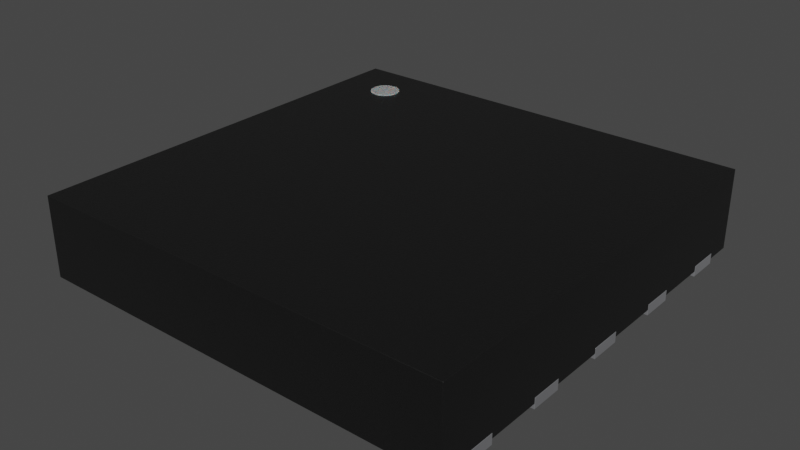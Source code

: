 # Source: WSON-10-1EP_4x4mm_P0.8mm_EP2.6x3mm.blend  (saved by Blender 4.1.23; exported with 4.5.12 LTS)
import bpy
from mathutils import Matrix  # noqa: F401  (used for matrix-valued properties, if any)

bpy.ops.wm.read_factory_settings(use_empty=True)
scene = bpy.context.scene
scene.name = 'Scene'

# ---- collections
col_collection = bpy.data.collections.new('Collection'); scene.collection.children.link(col_collection)

# ---- materials (node trees are filled in below, after node groups)
mat_plastic_chip = bpy.data.materials.new('plastic_chip')
mat_plastic_chip.use_transparent_shadow = False
mat_plastic_chip.preview_render_type = 'CUBE'
mat_metal_pins = bpy.data.materials.new('metal_pins')
mat_metal_pins.use_transparent_shadow = False
mat_metal_pins.preview_render_type = 'CUBE'
mat_metal_pins.use_preview_world = True
mat_white_markings = bpy.data.materials.new('white_markings')
mat_white_markings.use_transparent_shadow = False
mat_white_markings.preview_render_type = 'FLAT'

# ---- material node trees
mat_plastic_chip.use_nodes = True; mat_plastic_chip.node_tree.nodes.clear()
_N = mat_plastic_chip.node_tree.nodes; _L = mat_plastic_chip.node_tree.links
n0 = _N.new('ShaderNodeBsdfPrincipled'); n0.name = 'Principled BSDF'; n0.location = (10, 300)
n0.distribution = 'GGX'
n0.subsurface_method = 'BURLEY'
n0.inputs[0].default_value = (0.009312, 0.009312, 0.009312, 1.0)
n0.inputs[1].default_value = 0.1372
n0.inputs[2].default_value = 0.3706
n0.inputs[3].default_value = 1.45
n0.inputs[27].default_value = (0.0, 0.0, 0.0, 1.0)
n0.inputs[28].default_value = 1.0
n1 = _N.new('ShaderNodeOutputMaterial'); n1.name = 'Material Output'; n1.location = (300, 300)
n2 = _N.new('ShaderNodeTexNoise'); n2.name = 'Noise Texture'; n2.location = (-893, 54)
n2.inputs[2].default_value = 200.0
n2.inputs[3].default_value = 3.6
n2.inputs[4].default_value = 0.8375
n3 = _N.new('ShaderNodeBump'); n3.name = 'Bump'; n3.location = (-604, -53)
n3.inputs[0].default_value = 0.08
n3.inputs[1].default_value = 1.0
n3.inputs[2].default_value = 1.0
_L.new(n0.outputs[0], n1.inputs[0])
_L.new(n2.outputs[0], n3.inputs[3])
_L.new(n3.outputs[0], n0.inputs[5])
n1.is_active_output = True
mat_metal_pins.use_nodes = True; mat_metal_pins.node_tree.nodes.clear()
_N = mat_metal_pins.node_tree.nodes; _L = mat_metal_pins.node_tree.links
n0 = _N.new('ShaderNodeMapping'); n0.name = 'Mapping'; n0.location = (-1447, -91)
n0.inputs[3].default_value = (4.8, 1.2, 1.1)
n1 = _N.new('ShaderNodeBsdfPrincipled'); n1.name = 'Principled BSDF'; n1.location = (-560, 254)
n1.distribution = 'GGX'
n1.subsurface_method = 'BURLEY'
n1.inputs[1].default_value = 0.7818
n1.inputs[2].default_value = 0.2886
n1.inputs[3].default_value = 1.45
n1.inputs[13].default_value = 0.0
n1.inputs[27].default_value = (0.0, 0.0, 0.0, 1.0)
n1.inputs[28].default_value = 1.0
n2 = _N.new('ShaderNodeOutputMaterial'); n2.name = 'Material Output.002'; n2.location = (-205, 253)
n2.width = 213
n3 = _N.new('ShaderNodeTexNoise'); n3.name = 'Noise Texture.002'; n3.location = (-1228, -73)
n3.inputs[2].default_value = 0.1
n3.inputs[3].default_value = 7.0
n3.inputs[4].default_value = 0.6
n3.inputs[8].default_value = 0.4
n4 = _N.new('ShaderNodeTexCoord'); n4.name = 'Texture Coordinate'; n4.location = (-1636, -116)
n5 = _N.new('ShaderNodeMix'); n5.name = 'Mix.001'; n5.location = (-921, 45)
n5.data_type = 'RGBA'
n5.inputs[6].default_value = (0.9398, 0.9547, 1.0, 1.0)
n5.inputs[7].default_value = (0.13, 0.1259, 0.1359, 1.0)
n6 = _N.new('ShaderNodeBump'); n6.name = 'Bump.001'; n6.location = (-1001, -227)
n6.inputs[0].default_value = 0.05
n6.inputs[1].default_value = 0.01
n6.inputs[2].default_value = 1.0
_L.new(n1.outputs[0], n2.inputs[0])
_L.new(n3.outputs[0], n6.inputs[3])
_L.new(n0.outputs[0], n3.inputs[0])
_L.new(n3.outputs[0], n5.inputs[0])
_L.new(n4.outputs[3], n0.inputs[0])
_L.new(n5.outputs[2], n1.inputs[0])
_L.new(n6.outputs[0], n1.inputs[5])
n2.is_active_output = True
mat_white_markings.use_nodes = True; mat_white_markings.node_tree.nodes.clear()
_N = mat_white_markings.node_tree.nodes; _L = mat_white_markings.node_tree.links
n0 = _N.new('ShaderNodeOutputMaterial'); n0.name = 'Material Output'; n0.location = (300, 300)
n1 = _N.new('ShaderNodeBsdfPrincipled'); n1.name = 'Principled BSDF'; n1.location = (-34, 272)
n1.distribution = 'GGX'
n1.subsurface_method = 'BURLEY'
n1.inputs[1].default_value = 0.02
n1.inputs[2].default_value = 0.4636
n1.inputs[3].default_value = 1.4
n1.inputs[8].default_value = 1.0
n1.inputs[10].default_value = 0.3682
n1.inputs[13].default_value = 0.6591
n1.inputs[18].default_value = 0.2318
n1.inputs[20].default_value = 0.6709
n1.inputs[24].default_value = 0.1191
n1.inputs[27].default_value = (0.0, 0.0, 0.0, 1.0)
n1.inputs[28].default_value = 1.0
n2 = _N.new('ShaderNodeMapping'); n2.name = 'Mapping'; n2.location = (-1010, 265)
n2.inputs[3].default_value = (3.0, 1.0, 1.0)
n3 = _N.new('ShaderNodeTexCoord'); n3.name = 'Texture Coordinate'; n3.location = (-1250, 180)
n4 = _N.new('ShaderNodeBump'); n4.name = 'Bump'; n4.location = (-376, -99)
n4.inputs[0].default_value = 0.05
n4.inputs[1].default_value = 1.0
n4.inputs[2].default_value = 1.0
n5 = _N.new('ShaderNodeTexNoise'); n5.name = 'Noise Texture'; n5.location = (-662, 176)
n5.inputs[2].default_value = 88.0
n5.inputs[3].default_value = 10.8
n5.inputs[4].default_value = 0.9167
n5.inputs[8].default_value = 1.6
n6 = _N.new('ShaderNodeValToRGB'); n6.name = 'ColorRamp'; n6.location = (-354, 186)
while len(n6.color_ramp.elements) > 1: n6.color_ramp.elements.remove(n6.color_ramp.elements[-1])
n6.color_ramp.elements[0].position = 0.0; n6.color_ramp.elements[0].color = (0.2596, 0.2596, 0.2596, 1.0)
_e = n6.color_ramp.elements.new(1.0); _e.color = (0.6303, 0.6303, 0.6303, 1.0)
n7 = _N.new('ShaderNodeMix'); n7.name = 'Mix'; n7.location = (-204, 152)
n7.data_type = 'RGBA'
n7.inputs[0].default_value = 0.3682
n7.inputs[7].default_value = (0.2525, 0.2525, 0.2525, 1.0)
_L.new(n5.outputs[0], n6.inputs[0])
_L.new(n1.outputs[0], n0.inputs[0])
_L.new(n3.outputs[2], n2.inputs[0])
_L.new(n2.outputs[0], n5.inputs[0])
_L.new(n5.outputs[0], n4.inputs[3])
_L.new(n4.outputs[0], n1.inputs[5])
_L.new(n6.outputs[0], n7.inputs[6])
_L.new(n7.outputs[2], n1.inputs[0])
n0.is_active_output = True

# ---- world
world_world = bpy.data.worlds.new('World'); scene.world = world_world
world_world.use_nodes = True; world_world.node_tree.nodes.clear()
_N = world_world.node_tree.nodes; _L = world_world.node_tree.links
n0 = _N.new('ShaderNodeOutputWorld'); n0.name = 'World Output'; n0.location = (300, 300)
n1 = _N.new('ShaderNodeBackground'); n1.name = 'Background'; n1.location = (10, 300)
n1.inputs[0].default_value = (0.05088, 0.05088, 0.05088, 1.0)
_L.new(n1.outputs[0], n0.inputs[0])
n0.is_active_output = True
world_world.color = (0.05088, 0.05088, 0.05088)
world_world.use_sun_shadow = False
world_world.sun_shadow_jitter_overblur = 0.0

# ---- meshes
me_shape_9_indexedfaceset_005 = bpy.data.meshes.new('SHAPE_9_IndexedFaceSet.005')
me_shape_9_indexedfaceset_005.from_pydata([(-2.0, -2.0, 0.05), (1.6, -0.65, 0.1), (-2.0, -2.0, 0.8), (-2.0, 2.0, 0.05), (1.6, -0.95, 0.1), (-2.0, 2.0, 0.8), (1.6, -0.15, 0.1), (2.0, -2.0, 0.05), (2.0, -2.0, 0.8), (1.6, 0.15, 0.1), (2.0, 2.0, 0.05), (2.0, 2.0, 0.8), (1.6, 0.95, 0.1), (1.6, 0.65, 0.1), (1.6, -1.45, 0.1), (1.6, -1.75, 0.1), (-1.6, -0.65, 0.1), (-1.6, 1.45, 0.1), (-1.15, 1.5, 0.1), (-1.3, 1.35, 0.1), (1.3, 1.5, 0.1), (-1.6, -0.95, 0.1), (-1.6, -0.15, 0.1), (-1.6, 1.75, 0.1), (-1.6, 0.15, 0.1), (-1.6, 0.95, 0.1), (-1.6, 0.65, 0.1), (1.6, 1.75, 0.1), (1.6, 1.45, 0.1), (-1.3, -1.5, 0.1), (1.3, -1.5, 0.1), (-1.6, -1.45, 0.1), (-1.6, -1.75, 0.1), (-2.0, -1.75, 0.1), (-2.0, -1.75, 0.05), (-2.0, -1.45, 0.05), (-2.0, -0.95, 0.05), (-2.0, -1.45, 0.1), (-2.0, -0.65, 0.05), (-2.0, -0.15, 0.1), (-2.0, -0.15, 0.05), (-2.0, -0.65, 0.1), (-2.0, -0.95, 0.1), (-2.0, 0.15, 0.05), (-2.0, 0.65, 0.05), (-2.0, 0.95, 0.05), (-2.0, 0.65, 0.1), (-2.0, 0.15, 0.1), (-2.0, 1.45, 0.1), (-2.0, 1.45, 0.05), (-2.0, 1.75, 0.1), (-2.0, 1.75, 0.05), (-2.0, 0.95, 0.1), (2.0, 1.75, 0.1), (2.0, -1.75, 0.05), (2.0, -1.45, 0.05), (2.0, -1.45, 0.1), (2.0, -1.75, 0.1), (2.0, -0.95, 0.05), (2.0, -0.95, 0.1), (2.0, -0.15, 0.05), (2.0, -0.65, 0.05), (2.0, -0.65, 0.1), (2.0, 0.15, 0.05), (2.0, 0.15, 0.1), (2.0, 0.65, 0.05), (2.0, 0.65, 0.1), (2.0, 1.45, 0.05), (2.0, 0.95, 0.05), (2.0, 0.95, 0.1), (2.0, 1.75, 0.05), (2.0, 1.45, 0.1), (2.0, -0.15, 0.1), (-1.6, 1.75, 0.05), (1.3, 0.0, 0.05), (-1.15, 1.5, 0.05), (-1.3, 1.35, 0.05), (1.6, 0.95, 0.05), (1.3, 1.5, 0.05), (1.6, 1.45, 0.05), (1.6, -1.45, 0.05), (1.6, -0.95, 0.05), (1.6, -0.65, 0.05), (1.6, -0.15, 0.05), (1.6, 0.0, 0.05), (1.6, 0.15, 0.05), (1.6, 0.65, 0.05), (1.6, 1.75, 0.05), (-1.6, -1.75, 0.05), (1.6, -1.75, 0.05), (1.3, -1.5, 0.05), (-1.6, -1.45, 0.05), (-1.3, -1.5, 0.05), (-1.6, -0.95, 0.05), (-1.6, -0.65, 0.05), (-1.6, -0.15, 0.05), (-1.6, 0.15, 0.05), (-1.6, 0.65, 0.05), (-1.6, 0.95, 0.05), (-1.6, 1.45, 0.05), (1.6, -0.65, 0.1), (2.0, -0.95, 0.1), (1.6, -0.95, 0.1), (1.6, -0.15, 0.1), (2.0, -0.15, 0.1), (2.0, 1.75, 0.1), (1.6, 0.15, 0.1), (2.0, 0.15, 0.1), (2.0, 0.95, 0.1), (-2.0, 1.45, 0.0), (-1.6, 1.45, 0.0), (-2.0, 1.75, 0.0), (-1.6, -0.65, 0.0), (1.6, 0.95, 0.1), (2.0, 0.65, 0.1), (1.6, 0.65, 0.1), (2.0, -1.45, 0.1), (1.6, -1.45, 0.1), (2.0, -1.75, 0.1), (1.6, -1.75, 0.1), (-1.6, -0.65, 0.1), (-2.0, 1.75, 0.1), (-1.6, 1.45, 0.1), (-2.0, 1.45, 0.1), (1.6, -1.75, 0.0), (2.0, -1.75, 0.0), (1.6, -1.45, 0.0), (2.0, -1.45, 0.0), (1.6, 0.65, 0.0), (2.0, 0.65, 0.0), (1.6, 0.95, 0.0), (2.0, 0.95, 0.0), (2.0, 0.15, 0.0), (1.6, 0.15, 0.0), (2.0, 1.75, 0.0), (2.0, -0.15, 0.0), (1.6, -0.15, 0.0), (1.6, -0.95, 0.0), (2.0, -0.95, 0.0), (1.6, -0.65, 0.0), (-1.15, 1.5, 0.0), (-1.3, 1.35, 0.0), (1.3, 1.5, 0.0), (-2.0, -0.65, 0.0), (-1.6, -0.95, 0.0), (-2.0, -0.95, 0.0), (-2.0, -0.15, 0.0), (-1.6, -0.15, 0.0), (-1.6, 1.75, 0.0), (-2.0, 0.15, 0.0), (-1.6, 0.15, 0.0), (-1.6, 0.95, 0.0), (-2.0, 0.95, 0.0), (-1.6, 0.65, 0.0), (-2.0, 0.65, 0.0), (2.0, -0.65, 0.0), (1.6, 1.75, 0.0), (2.0, 1.45, 0.0), (1.6, 1.45, 0.0), (-1.3, -1.5, 0.0), (1.3, -1.5, 0.0), (-1.6, -1.45, 0.0), (-2.0, -1.45, 0.0), (-1.6, -1.75, 0.0), (-2.0, -1.75, 0.0), (-1.15, 1.5, 0.1), (-1.3, 1.35, 0.1), (1.3, 1.5, 0.1), (-2.0, -0.65, 0.1), (-1.6, -0.95, 0.1), (-2.0, -0.95, 0.1), (-2.0, -0.15, 0.1), (-1.6, -0.15, 0.1), (-1.6, 1.75, 0.1), (-2.0, 0.15, 0.1), (-1.6, 0.15, 0.1), (-1.6, 0.95, 0.1), (-2.0, 0.95, 0.1), (-1.6, 0.65, 0.1), (-2.0, 0.65, 0.1), (2.0, -0.65, 0.1), (1.6, 1.75, 0.1), (2.0, 1.45, 0.1), (1.6, 1.45, 0.1), (-1.3, -1.5, 0.1), (1.3, -1.5, 0.1), (-1.6, -1.45, 0.1), (-2.0, -1.45, 0.1), (-1.6, -1.75, 0.1), (-2.0, -1.75, 0.1), (-1.449, 1.687, 0.758), (-1.522, 1.687, 0.758), (-1.622, 1.587, 0.758), (-1.622, 1.513, 0.758), (-1.585, 1.45, 0.758), (-1.522, 1.413, 0.758), (-1.485, 1.409, 0.758), (-1.449, 1.413, 0.758), (-1.414, 1.427, 0.758), (-1.627, 1.55, 0.758), (-1.608, 1.479, 0.758), (-1.556, 1.427, 0.758), (-1.385, 1.45, 0.758), (-1.363, 1.479, 0.758), (-1.349, 1.513, 0.758), (-1.344, 1.55, 0.758), (-1.349, 1.587, 0.758), (-1.363, 1.621, 0.758), (-1.385, 1.65, 0.758), (-1.414, 1.672, 0.758), (-1.485, 1.691, 0.758), (-1.556, 1.672, 0.758), (-1.585, 1.65, 0.758), (-1.608, 1.621, 0.758), (-1.522, 1.413, 0.808), (-1.485, 1.409, 0.808), (-1.449, 1.413, 0.808), (-1.414, 1.427, 0.808), (-1.385, 1.45, 0.808), (-1.363, 1.479, 0.808), (-1.349, 1.513, 0.808), (-1.344, 1.55, 0.808), (-1.349, 1.587, 0.808), (-1.363, 1.621, 0.808), (-1.385, 1.65, 0.808), (-1.414, 1.672, 0.808), (-1.485, 1.691, 0.808), (-1.585, 1.65, 0.808), (-1.608, 1.621, 0.808), (-1.556, 1.672, 0.808), (-1.627, 1.55, 0.808), (-1.608, 1.479, 0.808), (-1.556, 1.427, 0.808), (-1.449, 1.687, 0.808), (-1.522, 1.687, 0.808), (-1.622, 1.587, 0.808), (-1.622, 1.513, 0.808), (-1.585, 1.45, 0.808)], [], [(2, 39, 41), (11, 64, 66), (74, 86, 85), (18, 20, 19), (20, 78, 74), (6, 83, 84), (34, 0, 33), (0, 2, 33), (5, 3, 50), (3, 51, 50), (45, 52, 48, 49), (37, 33, 2), (2, 5, 47), (5, 50, 48), (43, 47, 46, 44), (5, 48, 52), (37, 2, 42), (39, 40, 38, 41), (5, 52, 46), (5, 46, 47), (41, 42, 2), (10, 3, 5, 11), (47, 39, 2), (71, 69, 68, 67), (53, 70, 10), (8, 7, 57), (7, 54, 57), (53, 10, 11), (58, 59, 56, 55), (71, 53, 11), (11, 8, 72), (8, 57, 56), (60, 72, 62, 61), (8, 56, 59), (71, 11, 69), (64, 63, 65, 66), (8, 59, 62), (8, 62, 72), (66, 69, 11), (0, 7, 8, 2), (72, 64, 11), (8, 11, 5, 2), (85, 84, 74), (74, 78, 86), (78, 79, 77), (36, 93, 91, 35), (40, 95, 94, 38), (77, 86, 78), (54, 7, 89), (7, 0, 89), (0, 34, 88), (49, 99, 98, 45), (44, 97, 96, 43), (88, 91, 92), (91, 93, 92), (93, 94, 92), (94, 95, 92), (95, 96, 76), (92, 95, 76), (61, 82, 83, 60), (96, 97, 76), (55, 80, 81, 58), (97, 98, 76), (73, 51, 3), (98, 99, 76), (73, 3, 10), (73, 10, 87), (10, 70, 87), (87, 79, 78), (73, 87, 75), (87, 78, 75), (90, 74, 82), (74, 84, 83), (88, 92, 89), (92, 90, 89), (17, 48, 50, 23), (89, 0, 88), (74, 83, 82), (80, 89, 90), (68, 77, 79, 67), (82, 81, 90), (81, 80, 90), (79, 87, 27, 28), (21, 42, 41, 16), (75, 76, 99, 73), (26, 46, 52, 25), (72, 6, 9, 64), (57, 15, 14, 56), (66, 13, 12, 69), (71, 28, 27, 53), (59, 4, 1, 62), (32, 33, 37, 31), (63, 85, 86, 65), (19, 20, 30, 29), (88, 34, 33, 32), (85, 63, 64, 9), (45, 98, 25, 52), (51, 73, 23, 50), (79, 28, 71, 67), (97, 44, 46, 26), (91, 88, 32, 31), (76, 75, 18, 19), (35, 91, 31, 37), (90, 92, 29, 30), (92, 76, 19, 29), (83, 6, 72, 60), (96, 95, 22, 24), (99, 49, 48, 17), (75, 78, 20, 18), (90, 30, 74), (30, 20, 74), (99, 17, 23, 73), (95, 40, 39, 22), (81, 82, 1, 4), (94, 93, 21, 16), (86, 13, 66, 65), (87, 70, 53, 27), (98, 97, 26, 25), (80, 55, 56, 14), (81, 4, 59, 58), (84, 85, 9), (9, 6, 84), (89, 80, 14, 15), (38, 94, 16, 41), (86, 77, 12, 13), (77, 68, 69, 12), (43, 96, 24, 47), (54, 89, 15, 57), (93, 36, 42, 21), (22, 39, 47, 24), (82, 61, 62, 1), (37, 42, 36, 35), (140, 142, 141), (146, 149, 150, 147), (123, 122, 173, 121), (185, 167, 166, 184), (170, 169, 120, 168), (171, 172, 175, 174), (145, 143, 112, 144), (160, 159, 141, 142), (109, 111, 148, 110), (154, 152, 151, 153), (165, 166, 167), (124, 126, 127, 125), (128, 130, 131, 129), (158, 156, 134, 157), (137, 139, 155, 138), (136, 133, 132, 135), (164, 162, 161, 163), (179, 178, 176, 177), (119, 118, 116, 117), (115, 114, 108, 113), (183, 182, 105, 181), (102, 101, 180, 100), (103, 104, 107, 106), (189, 188, 186, 187), (152, 154, 179, 177), (155, 139, 100, 180), (164, 163, 188, 189), (149, 146, 171, 174), (132, 133, 106, 107), (151, 152, 177, 176), (129, 131, 108, 114), (162, 164, 189, 187), (148, 111, 121, 173), (158, 157, 182, 183), (156, 158, 183, 181), (163, 161, 186, 188), (154, 153, 178, 179), (140, 141, 166, 165), (159, 160, 185, 184), (138, 155, 180, 101), (161, 162, 187, 186), (143, 145, 170, 168), (141, 159, 184, 166), (136, 135, 104, 103), (147, 150, 175, 172), (160, 142, 167, 185), (157, 134, 105, 182), (142, 140, 165, 167), (135, 132, 107, 104), (109, 110, 122, 123), (110, 148, 173, 122), (139, 137, 102, 100), (146, 147, 172, 171), (128, 129, 114, 115), (144, 112, 120, 169), (134, 156, 181, 105), (127, 126, 117, 116), (111, 109, 123, 121), (133, 136, 103, 106), (125, 127, 116, 118), (153, 151, 176, 178), (137, 138, 101, 102), (126, 124, 119, 117), (112, 143, 168, 120), (131, 130, 113, 108), (150, 149, 174, 175), (124, 125, 118, 119), (145, 144, 169, 170), (130, 128, 115, 113), (208, 193, 199), (208, 200, 193), (208, 194, 200), (208, 201, 194), (208, 195, 201), (208, 196, 195), (208, 197, 196), (208, 198, 197), (208, 202, 198), (208, 203, 202), (208, 204, 203), (208, 205, 204), (208, 206, 205), (208, 207, 206), (208, 190, 209), (208, 210, 190), (208, 191, 210), (208, 211, 191), (208, 212, 211), (208, 213, 212), (208, 192, 213), (208, 199, 192), (224, 230, 236), (224, 236, 231), (224, 231, 237), (224, 237, 232), (224, 232, 214), (224, 214, 215), (224, 215, 216), (224, 216, 217), (224, 217, 218), (224, 218, 219), (224, 219, 220), (224, 220, 221), (224, 221, 222), (224, 222, 223), (224, 225, 233), (224, 233, 226), (224, 226, 234), (224, 234, 229), (224, 229, 227), (224, 227, 228), (224, 228, 235), (224, 235, 230), (199, 230, 235, 192), (209, 225, 224, 208), (196, 215, 214, 195), (193, 236, 230, 199), (197, 216, 215, 196), (212, 227, 229, 211), (200, 231, 236, 193), (190, 233, 225, 209), (198, 217, 216, 197), (208, 224, 223, 207), (194, 237, 231, 200), (205, 221, 220, 204), (210, 226, 233, 190), (203, 219, 218, 202), (201, 232, 237, 194), (213, 228, 227, 212), (191, 234, 226, 210), (204, 220, 219, 203), (195, 214, 232, 201), (211, 229, 234, 191), (206, 222, 221, 205), (202, 218, 217, 198), (192, 235, 228, 213), (207, 223, 222, 206)])
me_shape_9_indexedfaceset_005.polygons.foreach_set('use_smooth', [True] * 269)
me_shape_9_indexedfaceset_005.polygons.foreach_set('material_index', [0, 0, 0, 0, 0, 0, 0, 0, 0, 0, 0, 0, 0, 0, 0, 0, 0, 0, 0, 0, 0, 0, 0, 0, 0, 0, 0, 0, 0, 0, 0, 0, 0, 0, 0, 0, 0, 0, 0, 0, 0, 0, 0, 0, 0, 0, 0, 0, 0, 0, 0, 0, 0, 0, 0, 0, 0, 0, 0, 0, 0, 0, 0, 0, 0, 0, 0, 0, 0, 0, 0, 0, 0, 0, 0, 0, 0, 0, 0, 0, 0, 0, 0, 0, 0, 0, 0, 0, 0, 0, 0, 0, 0, 0, 0, 0, 0, 0, 0, 0, 0, 0, 0, 0, 0, 0, 0, 0, 0, 0, 0, 0, 0, 0, 0, 0, 0, 0, 0, 0, 0, 0, 0, 0, 0, 0, 0, 0, 0, 0, 0, 0, 1, 1, 1, 1, 1, 1, 1, 1, 1, 1, 1, 1, 1, 1, 1, 1, 1, 1, 1, 1, 1, 1, 1, 1, 1, 1, 1, 1, 1, 1, 1, 1, 1, 1, 1, 1, 1, 1, 1, 1, 1, 1, 1, 1, 1, 1, 1, 1, 1, 1, 1, 1, 1, 1, 1, 1, 1, 1, 1, 1, 1, 1, 1, 1, 1, 1, 1, 1, 1, 2, 2, 2, 2, 2, 2, 2, 2, 2, 2, 2, 2, 2, 2, 2, 2, 2, 2, 2, 2, 2, 2, 2, 2, 2, 2, 2, 2, 2, 2, 2, 2, 2, 2, 2, 2, 2, 2, 2, 2, 2, 2, 2, 2, 2, 2, 2, 2, 2, 2, 2, 2, 2, 2, 2, 2, 2, 2, 2, 2, 2, 2, 2, 2, 2, 2, 2, 2])
_k = set([(0, 2), (0, 7), (0, 34), (1, 4), (1, 62), (1, 82), (2, 5), (2, 8), (3, 5), (3, 10), (3, 51), (4, 59), (4, 81), (5, 11), (6, 9), (6, 72), (6, 83), (7, 8), (7, 54), (8, 11), (9, 64), (9, 85), (10, 11), (10, 70), (12, 13), (12, 69), (12, 77), (13, 66), (13, 86), (14, 15), (14, 56), (14, 80), (15, 57), (15, 89), (16, 21), (16, 41), (16, 94), (17, 23), (17, 48), (17, 99), (18, 19), (18, 20), (18, 75), (19, 29), (19, 76), (20, 30), (20, 78), (21, 42), (21, 93), (22, 24), (22, 39), (22, 95), (23, 50), (23, 73), (24, 47), (24, 96), (25, 26), (25, 52), (25, 98), (26, 46), (26, 97), (27, 28), (27, 53), (27, 87), (28, 71), (28, 79), (29, 30), (29, 92), (30, 90), (31, 32), (31, 37), (31, 91), (32, 33), (32, 88), (33, 34), (33, 37), (34, 88), (35, 36), (35, 37), (35, 91), (36, 42), (36, 93), (38, 40), (38, 41), (38, 94), (39, 40), (39, 47), (40, 95), (41, 42), (43, 44), (43, 47), (43, 96), (44, 46), (44, 97), (45, 49), (45, 52), (45, 98), (46, 52), (48, 49), (48, 50), (49, 99), (50, 51), (51, 73), (53, 70), (53, 71), (54, 57), (54, 89), (55, 56), (55, 58), (55, 80), (56, 57), (58, 59), (58, 81), (59, 62), (60, 61), (60, 72), (60, 83), (61, 62), (61, 82), (63, 64), (63, 65), (63, 85), (64, 72), (65, 66), (65, 86), (66, 69), (67, 68), (67, 71), (67, 79), (68, 69), (68, 77), (70, 87), (73, 99), (74, 78), (74, 90), (75, 76), (75, 78), (76, 92), (77, 86), (79, 87), (80, 89), (81, 82), (83, 84), (84, 85), (88, 91), (90, 92), (93, 94), (95, 96), (97, 98), (100, 102), (100, 139), (100, 180), (101, 102), (101, 138), (101, 180), (102, 137), (103, 104), (103, 106), (103, 136), (104, 107), (104, 135), (105, 134), (105, 181), (105, 182), (106, 107), (106, 133), (107, 132), (108, 113), (108, 114), (108, 131), (109, 110), (109, 111), (109, 123), (110, 122), (110, 148), (111, 121), (111, 148), (112, 120), (112, 143), (112, 144), (113, 115), (113, 130), (114, 115), (114, 129), (115, 128), (116, 117), (116, 118), (116, 127), (117, 119), (117, 126), (118, 119), (118, 125), (119, 124), (120, 168), (120, 169), (121, 123), (121, 173), (122, 123), (122, 173), (124, 125), (124, 126), (125, 127), (126, 127), (128, 129), (128, 130), (129, 131), (130, 131), (132, 133), (132, 135), (133, 136), (134, 156), (134, 157), (135, 136), (137, 138), (137, 139), (138, 155), (139, 155), (140, 141), (140, 142), (141, 159), (142, 160), (142, 167), (143, 145), (143, 168), (144, 145), (144, 169), (145, 170), (146, 147), (146, 149), (146, 171), (147, 150), (147, 172), (148, 173), (149, 150), (149, 174), (150, 175), (151, 152), (151, 153), (151, 176), (152, 154), (152, 177), (153, 154), (153, 178), (154, 179), (155, 180), (156, 158), (156, 181), (157, 158), (157, 182), (158, 183), (159, 160), (159, 184), (160, 185), (161, 162), (161, 163), (161, 186), (162, 164), (162, 187), (163, 164), (163, 188), (164, 189), (165, 166), (165, 167), (166, 184), (167, 185), (168, 170), (169, 170), (171, 172), (171, 174), (172, 175), (174, 175), (176, 177), (176, 178), (177, 179), (178, 179), (181, 183), (182, 183), (184, 185), (186, 187), (186, 188), (187, 189), (188, 189), (190, 209), (190, 210), (191, 210), (191, 211), (192, 199), (192, 213), (193, 199), (193, 200), (194, 200), (194, 201), (195, 196), (195, 201), (196, 197), (197, 198), (198, 202), (202, 203), (203, 204), (204, 205), (205, 206), (206, 207), (207, 208), (208, 209), (211, 212), (212, 213), (214, 215), (214, 232), (215, 216), (216, 217), (217, 218), (218, 219), (219, 220), (220, 221), (221, 222), (222, 223), (223, 224), (224, 225), (225, 233), (226, 233), (226, 234), (227, 228), (227, 229), (228, 235), (229, 234), (230, 235), (230, 236), (231, 236), (231, 237), (232, 237)])
me_shape_9_indexedfaceset_005.attributes.new('sharp_edge', 'BOOLEAN', 'EDGE').data.foreach_set('value', [ (min(e.vertices), max(e.vertices)) in _k for e in me_shape_9_indexedfaceset_005.edges])
_uv = me_shape_9_indexedfaceset_005.uv_layers.new(name='UVMap')
_uv.uv.foreach_set('vector', [0.0, 0.0, 0.0, 0.0, 0.0, 0.0, 0.0, 0.0, 0.0, 0.0, 0.0, 0.0, 0.0, 0.0, 0.0, 0.0, 0.0, 0.0, 1.0, 0.05769, 1.0, 1.0, 0.95, 0.0, 1.0, 1.0, 1.0, 1.0, 0.5, 1.0, 0.0, 0.0, 0.0, 0.0, 0.0, 0.5, 0.0, 0.0, 0.0, 0.0, 0.0, 0.0, 0.0, 0.0, 0.0, 0.0, 0.0, 0.0, 0.0, 0.0, 0.0, 0.0, 0.0, 0.0, 0.0, 0.0, 0.0, 0.0, 0.0, 0.0, 0.0, 0.0, 0.0, 0.0, 0.0, 0.0, 0.0, 0.0, 0.0, 0.0, 0.0, 0.0, 0.0, 0.0, 0.0, 0.0, 0.0, 0.0, 0.0, 0.0, 0.0, 0.0, 0.0, 0.0, 0.0, 0.0, 0.0, 0.0, 0.0, 0.0, 0.0, 0.0, 0.0, 0.0, 0.0, 0.0, 0.0, 0.0, 0.0, 0.0, 0.0, 0.0, 0.0, 0.0, 0.0, 0.0, 0.0, 0.0, 0.0, 0.0, 0.0, 0.0, 0.0, 0.0, 0.0, 0.0, 0.0, 0.0, 0.0, 0.0, 0.0, 0.0, 0.0, 0.0, 0.0, 0.0, 0.0, 0.0, 0.0, 0.0, 0.0, 0.0, 0.0, 0.0, 0.0, 0.0, 0.0, 0.0, 0.0, 0.0, 0.0, 0.0, 0.0, 0.0, 0.0, 0.0, 0.0, 0.0, 0.0, 0.0, 0.0, 0.0, 0.0, 0.0, 0.0, 0.0, 0.0, 0.0, 0.0, 0.0, 0.0, 0.0, 0.0, 0.0, 0.0, 0.0, 0.0, 0.0, 0.0, 0.0, 0.0, 0.0, 0.0, 0.0, 0.0, 0.0, 0.0, 0.0, 0.0, 0.0, 0.0, 0.0, 0.0, 0.0, 0.0, 0.0, 0.0, 0.0, 0.0, 0.0, 0.0, 0.0, 0.0, 0.0, 0.0, 0.0, 0.0, 0.0, 0.0, 0.0, 0.0, 0.0, 0.0, 0.0, 0.0, 0.0, 0.0, 0.0, 0.0, 0.0, 0.0, 0.0, 0.0, 0.0, 0.0, 0.0, 0.0, 0.0, 0.0, 0.0, 0.0, 0.0, 0.0, 0.0, 0.0, 0.0, 0.0, 0.0, 0.0, 0.0, 0.0, 0.0, 0.0, 0.0, 0.0, 0.0, 0.0, 0.0, 0.0, 0.0, 0.0, 0.0, 0.0, 0.0, 0.0, 0.0, 0.0, 0.0, 0.0, 0.0, 0.0, 0.0, 0.0, 0.0, 0.0, 0.0, 0.0, 0.0, 0.0, 0.0, 0.0, 0.0, 0.0, 0.0, 0.0, 0.0, 0.0, 0.0, 0.0, 0.0, 0.0, 0.0, 0.0, 0.0, 0.0, 0.0, 0.0, 0.0, 0.0, 0.0, 0.0, 0.0, 0.0, 0.0, 0.0, 0.0, 0.0, 0.0, 0.0, 0.0, 0.0, 0.0, 0.0, 0.0, 0.0, 0.0, 0.0, 0.0, 0.0, 0.0, 0.0, 0.0, 0.0, 0.0, 0.0, 0.0, 0.0, 0.0, 0.0, 0.0, 0.0, 0.0, 0.0, 0.0, 0.0, 0.0, 0.0, 0.0, 0.0, 0.0, 0.0, 0.0, 0.0, 0.0, 0.0, 0.0, 0.0, 0.0, 0.0, 0.0, 0.0, 0.0, 0.0, 0.0, 0.0, 0.0, 0.0, 0.0, 0.0, 0.0, 0.0, 0.0, 0.0, 0.0, 0.0, 0.0, 0.0, 0.0, 0.0, 0.0, 0.0, 0.0, 0.0, 0.0, 0.0, 0.0, 0.0, 0.0, 0.0, 0.0, 0.0, 0.0, 0.0, 0.0, 0.0, 0.0, 0.0, 0.0, 0.0, 0.0, 0.0, 0.0, 0.0, 0.0, 0.0, 0.0, 0.0, 0.0, 0.0, 0.0, 0.0, 0.0, 0.0, 0.0, 0.0, 0.0, 0.0, 0.0, 0.0, 0.0, 0.0, 0.0, 0.0, 0.0, 0.0, 0.0, 0.0, 0.0, 0.0, 0.0, 0.0, 0.0, 0.0, 0.0, 0.0, 0.0, 0.0, 0.0, 0.0, 0.0, 0.0, 0.0, 0.0, 0.0, 0.0, 0.0, 0.0, 0.0, 0.0, 0.0, 0.0, 0.0, 0.0, 0.0, 0.0, 0.0, 0.0, 0.0, 0.0, 0.0, 0.0, 0.0, 0.0, 0.0, 0.0, 0.0, 0.0, 0.0, 0.0, 0.0, 0.0, 0.0, 0.0, 0.0, 0.0, 0.0, 0.0, 0.0, 0.0, 0.0, 0.0, 0.0, 0.0, 0.0, 0.0, 0.0, 0.0, 0.0, 0.0, 0.0, 0.0, 0.0, 0.0, 0.0, 0.0, 0.0, 0.0, 0.0, 0.0, 0.0, 0.0, 0.0, 0.0, 0.0, 0.0, 0.0, 0.0, 0.0, 0.0, 0.0, 0.0, 0.0, 1.0, 0.0, 0.04762, 0.0, 0.04762, 1.0, 1.0, 1.0, 0.0, 0.0, 0.0, 0.0, 0.0, 0.0, 0.0, 0.0, 0.0, 0.0, 0.0, 0.0, 0.0, 0.0, 0.0, 0.0, 0.0, 0.0, 0.0, 0.0, 0.0, 0.0, 0.0, 0.0, 0.0, 0.0, 0.0, 0.0, 0.0, 0.0, 0.0, 0.0, 0.0, 0.0, 0.0, 0.0, 0.0, 0.0, 0.0, 0.0, 0.0, 1.0, 0.0, 1.0, 0.0, 0.0, 1.0, 0.0, 0.04762, 0.0, 0.04762, 1.0, 1.0, 1.0, 0.0, 0.0, 0.0, 0.0, 0.0, 0.0, 0.0, 0.0, 1.0, 0.0, 0.04762, 0.0, 0.04762, 1.0, 1.0, 1.0, 0.9524, 0.0, 0.0, 0.0, 0.0, 1.0, 0.9524, 1.0, 0.9524, 0.0, 0.0, 0.0, 0.0, 1.0, 0.9524, 1.0, 0.9524, 0.0, 0.0, 0.0, 0.0, 1.0, 0.9524, 1.0, 0.9524, 0.0, 0.0, 0.0, 0.0, 1.0, 0.9524, 1.0, 0.9524, 0.0, 0.0, 0.0, 0.0, 1.0, 0.9524, 1.0, 1.0, 0.0, 0.04762, 0.0, 0.04762, 1.0, 1.0, 1.0, 0.0, 0.0, 0.0, 0.0, 0.0, 0.0, 0.0, 0.0, 0.95, 0.0, 1.0, 1.0, 0.0, 1.0, 0.0, 0.0, 1.0, 0.0, 0.04762, 0.0, 0.04762, 0.0, 1.0, 0.0, 0.0, 1.0, 0.9524, 1.0, 0.9524, 1.0, 0.0, 1.0, 0.04762, 1.0, 1.0, 1.0, 1.0, 1.0, 0.04762, 1.0, 0.04762, 1.0, 1.0, 1.0, 1.0, 1.0, 0.04762, 1.0, 0.0, 0.0, 0.0, 0.0, 0.9524, 0.0, 0.9524, 0.0, 1.0, 0.0, 0.04762, 0.0, 0.04762, 0.0, 1.0, 0.0, 1.0, 1.0, 1.0, 0.0, 1.0, 0.0, 1.0, 1.0, 0.95, 0.0, 1.0, 0.05769, 1.0, 0.05769, 0.95, 0.0, 0.04762, 1.0, 1.0, 1.0, 1.0, 1.0, 0.04762, 1.0, 0.0, 1.0, 0.0, 0.0, 0.0, 0.0, 0.0, 1.0, 0.0, 0.0, 0.95, 0.0, 0.95, 0.0, 0.0, 0.0, 0.0, 0.0, 0.0, 0.0, 0.9524, 0.0, 0.9524, 0.0, 1.0, 1.0, 1.0, 0.0, 1.0, 0.0, 1.0, 1.0, 1.0, 0.0, 0.04762, 0.0, 0.04762, 0.0, 1.0, 0.0, 1.0, 0.05769, 1.0, 1.0, 1.0, 1.0, 1.0, 0.05769, 0.0, 1.0, 0.0, 1.0, 0.5, 1.0, 0.0, 1.0, 1.0, 1.0, 0.5, 1.0, 1.0, 0.0, 1.0, 0.0, 1.0, 1.0, 1.0, 1.0, 1.0, 0.0, 0.04762, 0.0, 0.04762, 0.0, 1.0, 0.0, 0.0, 0.0, 0.0, 1.0, 0.0, 1.0, 0.0, 0.0, 1.0, 1.0, 1.0, 0.0, 1.0, 0.0, 1.0, 1.0, 0.0, 0.0, 0.0, 0.0, 0.9524, 0.0, 0.9524, 0.0, 0.0, 1.0, 0.9524, 1.0, 0.9524, 1.0, 0.0, 1.0, 1.0, 1.0, 1.0, 0.0, 1.0, 0.0, 1.0, 1.0, 0.0, 1.0, 0.9524, 1.0, 0.9524, 1.0, 0.0, 1.0, 0.0, 0.0, 0.0, 0.0, 0.9524, 0.0, 0.9524, 0.0, 0.0, 0.5, 0.0, 1.0, 0.0, 1.0, 0.0, 1.0, 0.0, 0.0, 0.0, 0.5, 0.0, 0.0, 0.0, 1.0, 0.0, 1.0, 0.0, 0.0, 0.04762, 1.0, 1.0, 1.0, 1.0, 1.0, 0.04762, 1.0, 0.0, 0.0, 0.0, 1.0, 0.0, 1.0, 0.0, 0.0, 0.0, 1.0, 0.9524, 1.0, 0.9524, 1.0, 0.0, 1.0, 0.04762, 1.0, 1.0, 1.0, 1.0, 1.0, 0.04762, 1.0, 0.9524, 0.0, 0.0, 0.0, 0.0, 0.0, 0.9524, 0.0, 1.0, 0.0, 0.04762, 0.0, 0.04762, 0.0, 1.0, 0.0, 1.0, 0.0, 0.04762, 0.0, 0.04762, 1.0, 1.0, 1.0, 0.0, 1.0, 0.9524, 1.0, 0.9524, 1.0, 0.0, 1.0, 0.0, 0.0, 0.0, 0.0, 0.0, 0.0, 0.0, 0.0, 1.0, 0.05769, 1.0, 1.0, 0.95, 0.0, 0.0, 0.0, 0.0, 1.0, 1.0, 1.0, 1.0, 0.0, 0.0, 0.0, 1.0, 0.0, 1.0, 1.0, 0.0, 1.0, 0.0, 1.0, 1.0, 1.0, 0.95, 0.0, 0.0, 0.0, 0.0, 0.0, 1.0, 0.0, 1.0, 1.0, 0.0, 1.0, 0.0, 0.0, 1.0, 0.0, 1.0, 1.0, 0.0, 1.0, 0.0, 0.0, 0.0, 1.0, 1.0, 1.0, 1.0, 0.0, 0.0, 1.0, 0.0, 0.0, 0.95, 0.0, 1.0, 1.0, 0.0, 0.0, 0.0, 1.0, 1.0, 1.0, 1.0, 0.0, 0.0, 0.0, 0.0, 1.0, 1.0, 1.0, 1.0, 0.0, 1.0, 0.05769, 0.95, 0.0, 1.0, 1.0, 0.0, 0.0, 0.0, 1.0, 1.0, 1.0, 1.0, 0.0, 0.0, 0.0, 0.0, 1.0, 1.0, 1.0, 1.0, 0.0, 0.0, 0.0, 0.0, 1.0, 1.0, 1.0, 1.0, 0.0, 0.0, 0.0, 0.0, 1.0, 1.0, 1.0, 1.0, 0.0, 0.0, 0.0, 0.0, 1.0, 1.0, 1.0, 1.0, 0.0, 0.0, 0.0, 0.0, 1.0, 1.0, 1.0, 1.0, 0.0, 0.0, 0.0, 1.0, 0.0, 1.0, 1.0, 0.0, 1.0, 0.0, 0.0, 1.0, 0.0, 1.0, 1.0, 0.0, 1.0, 0.0, 0.0, 1.0, 0.0, 1.0, 1.0, 0.0, 1.0, 0.0, 0.0, 1.0, 0.0, 1.0, 1.0, 0.0, 1.0, 0.0, 0.0, 1.0, 0.0, 1.0, 1.0, 0.0, 1.0, 0.0, 0.0, 1.0, 0.0, 1.0, 1.0, 0.0, 1.0, 0.0, 0.0, 1.0, 0.0, 1.0, 1.0, 0.0, 1.0, 0.0, 1.0, 0.0, 0.0, 0.0, 0.0, 0.0, 1.0, 1.0, 1.0, 0.0, 1.0, 0.0, 1.0, 1.0, 1.0, 0.0, 0.0, 1.0, 0.0, 1.0, 0.0, 0.0, 0.0, 0.0, 1.0, 0.0, 0.0, 0.0, 0.0, 0.0, 1.0, 1.0, 1.0, 0.0, 1.0, 0.0, 1.0, 1.0, 1.0, 1.0, 1.0, 0.0, 1.0, 0.0, 1.0, 1.0, 1.0, 1.0, 0.0, 1.0, 1.0, 1.0, 1.0, 1.0, 0.0, 0.0, 1.0, 0.0, 0.0, 0.0, 0.0, 0.0, 1.0, 1.0, 1.0, 0.0, 1.0, 0.0, 1.0, 1.0, 1.0, 0.0, 0.0, 1.0, 0.0, 1.0, 0.0, 0.0, 0.0, 0.0, 1.0, 0.0, 0.0, 0.0, 0.0, 0.0, 1.0, 1.0, 0.0, 1.0, 1.0, 1.0, 1.0, 1.0, 0.0, 0.0, 0.0, 1.0, 0.0, 1.0, 0.0, 0.0, 0.0, 1.0, 0.05769, 0.95, 0.0, 0.95, 0.0, 1.0, 0.05769, 0.0, 0.0, 0.0, 1.0, 0.0, 1.0, 0.0, 0.0, 1.0, 0.0, 1.0, 1.0, 1.0, 1.0, 1.0, 0.0, 1.0, 1.0, 0.0, 1.0, 0.0, 1.0, 1.0, 1.0, 0.0, 1.0, 0.0, 0.0, 0.0, 0.0, 0.0, 1.0, 0.95, 0.0, 0.0, 0.0, 0.0, 0.0, 0.95, 0.0, 0.0, 0.0, 1.0, 0.0, 1.0, 0.0, 0.0, 0.0, 1.0, 0.0, 1.0, 1.0, 1.0, 1.0, 1.0, 0.0, 0.0, 1.0, 1.0, 1.0, 1.0, 1.0, 0.0, 1.0, 1.0, 0.0, 1.0, 1.0, 1.0, 1.0, 1.0, 0.0, 1.0, 1.0, 1.0, 0.05769, 1.0, 0.05769, 1.0, 1.0, 1.0, 0.0, 1.0, 1.0, 1.0, 1.0, 1.0, 0.0, 0.0, 0.0, 1.0, 0.0, 1.0, 0.0, 0.0, 0.0, 1.0, 0.0, 1.0, 1.0, 1.0, 1.0, 1.0, 0.0, 0.0, 1.0, 0.0, 0.0, 0.0, 0.0, 0.0, 1.0, 0.0, 0.0, 1.0, 0.0, 1.0, 0.0, 0.0, 0.0, 0.0, 0.0, 1.0, 0.0, 1.0, 0.0, 0.0, 0.0, 1.0, 0.0, 1.0, 1.0, 1.0, 1.0, 1.0, 0.0, 1.0, 1.0, 0.0, 1.0, 0.0, 1.0, 1.0, 1.0, 1.0, 1.0, 0.0, 1.0, 0.0, 1.0, 1.0, 1.0, 0.0, 1.0, 0.0, 0.0, 0.0, 0.0, 0.0, 1.0, 0.0, 1.0, 0.0, 0.0, 0.0, 0.0, 0.0, 1.0, 1.0, 0.0, 1.0, 1.0, 1.0, 1.0, 1.0, 0.0, 1.0, 0.0, 1.0, 1.0, 1.0, 1.0, 1.0, 0.0, 0.0, 0.0, 1.0, 0.0, 1.0, 0.0, 0.0, 0.0, 0.0, 1.0, 0.0, 0.0, 0.0, 0.0, 0.0, 1.0, 1.0, 1.0, 0.0, 1.0, 0.0, 1.0, 1.0, 1.0, 1.0, 1.0, 0.0, 1.0, 0.0, 1.0, 1.0, 1.0, 1.0, 1.0, 0.0, 1.0, 0.0, 1.0, 1.0, 1.0, 0.0, 0.0, 1.0, 0.0, 1.0, 0.0, 0.0, 0.0, 0.0, 0.0, 1.0, 0.0, 1.0, 0.0, 0.0, 0.0, 0.0, 1.0, 0.0, 0.0, 0.0, 0.0, 0.0, 1.0, 0.8536, 0.8536, 0.01704, 0.3706, 0.0, 0.5, 0.8536, 0.8536, 0.06699, 0.25, 0.01704, 0.3706, 0.8536, 0.8536, 0.1464, 0.1464, 0.06699, 0.25, 0.8536, 0.8536, 0.25, 0.06699, 0.1464, 0.1464, 0.8536, 0.8536, 0.3706, 0.01704, 0.25, 0.06699, 0.8536, 0.8536, 0.5, 0.0, 0.3706, 0.01704, 0.8536, 0.8536, 0.6294, 0.01704, 0.5, 0.0, 0.8536, 0.8536, 0.75, 0.06699, 0.6294, 0.01704, 0.8536, 0.8536, 0.8536, 0.1464, 0.75, 0.06699, 0.8536, 0.8536, 0.933, 0.25, 0.8536, 0.1464, 0.8536, 0.8536, 0.983, 0.3706, 0.933, 0.25, 0.8536, 0.8536, 1.0, 0.5, 0.983, 0.3706, 0.8536, 0.8536, 0.983, 0.6294, 1.0, 0.5, 0.8536, 0.8536, 0.933, 0.75, 0.983, 0.6294, 0.8536, 0.8536, 0.6294, 0.983, 0.75, 0.933, 0.8536, 0.8536, 0.5, 1.0, 0.6294, 0.983, 0.8536, 0.8536, 0.3706, 0.983, 0.5, 1.0, 0.8536, 0.8536, 0.25, 0.933, 0.3706, 0.983, 0.8536, 0.8536, 0.1464, 0.8536, 0.25, 0.933, 0.8536, 0.8536, 0.06699, 0.75, 0.1464, 0.8536, 0.8536, 0.8536, 0.01704, 0.6294, 0.06699, 0.75, 0.8536, 0.8536, 0.0, 0.5, 0.01704, 0.6294, 0.8536, 0.8536, 0.0, 0.5, 0.01704, 0.3706, 0.8536, 0.8536, 0.01704, 0.3706, 0.06699, 0.25, 0.8536, 0.8536, 0.06699, 0.25, 0.1464, 0.1464, 0.8536, 0.8536, 0.1464, 0.1464, 0.25, 0.06699, 0.8536, 0.8536, 0.25, 0.06699, 0.3706, 0.01704, 0.8536, 0.8536, 0.3706, 0.01704, 0.5, 0.0, 0.8536, 0.8536, 0.5, 0.0, 0.6294, 0.01704, 0.8536, 0.8536, 0.6294, 0.01704, 0.75, 0.06699, 0.8536, 0.8536, 0.75, 0.06699, 0.8536, 0.1464, 0.8536, 0.8536, 0.8536, 0.1464, 0.933, 0.25, 0.8536, 0.8536, 0.933, 0.25, 0.983, 0.3706, 0.8536, 0.8536, 0.983, 0.3706, 1.0, 0.5, 0.8536, 0.8536, 1.0, 0.5, 0.983, 0.6294, 0.8536, 0.8536, 0.983, 0.6294, 0.933, 0.75, 0.8536, 0.8536, 0.75, 0.933, 0.6294, 0.983, 0.8536, 0.8536, 0.6294, 0.983, 0.5, 1.0, 0.8536, 0.8536, 0.5, 1.0, 0.3706, 0.983, 0.8536, 0.8536, 0.3706, 0.983, 0.25, 0.933, 0.8536, 0.8536, 0.25, 0.933, 0.1464, 0.8536, 0.8536, 0.8536, 0.1464, 0.8536, 0.06699, 0.75, 0.8536, 0.8536, 0.06699, 0.75, 0.01704, 0.6294, 0.8536, 0.8536, 0.01704, 0.6294, 0.0, 0.5, 0.0, 0.5, 0.0, 0.5, 0.01704, 0.6294, 0.01704, 0.6294, 0.75, 0.933, 0.75, 0.933, 0.8536, 0.8536, 0.8536, 0.8536, 0.5, 0.0, 0.5, 0.0, 0.3706, 0.01704, 0.3706, 0.01704, 0.01704, 0.3706, 0.01704, 0.3706, 0.0, 0.5, 0.0, 0.5, 0.6294, 0.01704, 0.6294, 0.01704, 0.5, 0.0, 0.5, 0.0, 0.1464, 0.8536, 0.1464, 0.8536, 0.25, 0.933, 0.25, 0.933, 0.06699, 0.25, 0.06699, 0.25, 0.01704, 0.3706, 0.01704, 0.3706, 0.6294, 0.983, 0.6294, 0.983, 0.75, 0.933, 0.75, 0.933, 0.75, 0.06699, 0.75, 0.06699, 0.6294, 0.01704, 0.6294, 0.01704, 0.8536, 0.8536, 0.8536, 0.8536, 0.933, 0.75, 0.933, 0.75, 0.1464, 0.1464, 0.1464, 0.1464, 0.06699, 0.25, 0.06699, 0.25, 1.0, 0.5, 1.0, 0.5, 0.983, 0.3706, 0.983, 0.3706, 0.5, 1.0, 0.5, 1.0, 0.6294, 0.983, 0.6294, 0.983, 0.933, 0.25, 0.933, 0.25, 0.8536, 0.1464, 0.8536, 0.1464, 0.25, 0.06699, 0.25, 0.06699, 0.1464, 0.1464, 0.1464, 0.1464, 0.06699, 0.75, 0.06699, 0.75, 0.1464, 0.8536, 0.1464, 0.8536, 0.3706, 0.983, 0.3706, 0.983, 0.5, 1.0, 0.5, 1.0, 0.983, 0.3706, 0.983, 0.3706, 0.933, 0.25, 0.933, 0.25, 0.3706, 0.01704, 0.3706, 0.01704, 0.25, 0.06699, 0.25, 0.06699, 0.25, 0.933, 0.25, 0.933, 0.3706, 0.983, 0.3706, 0.983, 0.983, 0.6294, 0.983, 0.6294, 1.0, 0.5, 1.0, 0.5, 0.8536, 0.1464, 0.8536, 0.1464, 0.75, 0.06699, 0.75, 0.06699, 0.01704, 0.6294, 0.01704, 0.6294, 0.06699, 0.75, 0.06699, 0.75, 0.933, 0.75, 0.933, 0.75, 0.983, 0.6294, 0.983, 0.6294])
me_shape_9_indexedfaceset_005.materials.append(mat_plastic_chip)
me_shape_9_indexedfaceset_005.materials.append(mat_metal_pins)
me_shape_9_indexedfaceset_005.materials.append(mat_white_markings)
me_shape_9_indexedfaceset_005.update()
me_shape_9_indexedfaceset_005.normals_split_custom_set([tuple(v) for v in zip(*[iter([-1.0, 0.0, 0.0, -1.0, 0.0, 0.0, -1.0, 0.0, 0.0, 1.0, 0.0, 0.0, 1.0, 0.0, 0.0, 1.0, 0.0, 0.0, -4.558e-09, 0.0, -1.0, -2.367e-09, 0.0, -1.0, 0.0, 0.0, -1.0, 0.0, 0.0, -1.0, 3.775e-09, 0.0, -1.0, 2.708e-09, 0.0, -1.0, -1.0, 0.0, 0.0, -1.0, 0.0, 0.0, -1.0, 0.0, 0.0, 1.0, 0.0, 0.0, 1.0, 0.0, 0.0, 1.0, 0.0, 0.0, -1.0, 0.0, 0.0, -1.0, 0.0, 0.0, -1.0, 0.0, 0.0, -1.0, 0.0, 0.0, -1.0, 0.0, 0.0, -1.0, 0.0, 0.0, -1.0, -5.207e-08, 0.0, -1.0, -2.085e-07, 0.0, -1.0, -7.211e-08, 0.0, -1.0, -2.085e-07, 0.0, -1.0, 0.0, 0.0, -1.0, -7.211e-08, 0.0, -1.0, 0.0, 0.0, -1.0, 0.0, 0.0, -1.0, 0.0, 0.0, -1.0, 0.0, 0.0, -1.0, 0.0, 0.0, -1.0, 0.0, 0.0, -1.0, 0.0, 0.0, -1.0, 0.0, 0.0, -1.0, -5.207e-08, 0.0, -1.0, 0.0, 0.0, -1.0, -5.207e-08, 0.0, -1.0, -7.211e-08, 0.0, -1.0, 0.0, 0.0, -1.0, 0.0, 0.0, -1.0, 0.0, 0.0, -1.0, 0.0, 0.0, -1.0, 0.0, 0.0, -1.0, -5.207e-08, 0.0, -1.0, 0.0, 0.0, -1.0, 0.0, 0.0, -1.0, 0.0, 0.0, -1.0, 0.0, 0.0, -1.0, 0.0, 0.0, -1.0, 0.0, 0.0, -1.0, 0.0, 0.0, -1.0, 0.0, 0.0, -1.0, 0.0, 0.0, -1.0, -5.207e-08, 0.0, -1.0, 0.0, 0.0, -1.0, 0.0, 0.0, -1.0, -5.207e-08, 0.0, -1.0, 0.0, 0.0, -1.0, 0.0, 0.0, -1.0, 0.0, 0.0, -1.0, 0.0, 0.0, -1.0, 0.0, 0.0, 0.0, 1.0, 0.0, 0.0, 1.0, 0.0, 0.0, 1.0, 0.0, 0.0, 1.0, 0.0, -1.0, 0.0, 0.0, -1.0, 0.0, 0.0, -1.0, 0.0, 0.0, 1.0, 0.0, 0.0, 1.0, 0.0, 0.0, 1.0, 0.0, 0.0, 1.0, 0.0, 0.0, 1.0, 0.0, 0.0, 1.0, 0.0, 0.0, 1.0, 0.0, 0.0, 1.0, 5.207e-08, 0.0, 1.0, 2.085e-07, 0.0, 1.0, 7.211e-08, 0.0, 1.0, 2.085e-07, 0.0, 1.0, 0.0, 0.0, 1.0, 7.211e-08, 0.0, 1.0, 0.0, 0.0, 1.0, 0.0, 0.0, 1.0, 0.0, 0.0, 1.0, 0.0, 0.0, 1.0, 0.0, 0.0, 1.0, 0.0, 0.0, 1.0, 0.0, 0.0, 1.0, 0.0, 0.0, 1.0, 0.0, 0.0, 1.0, 0.0, 0.0, 1.0, 0.0, 0.0, 1.0, 5.207e-08, 0.0, 1.0, 0.0, 0.0, 1.0, 5.207e-08, 0.0, 1.0, 7.211e-08, 0.0, 1.0, 0.0, 0.0, 1.0, 0.0, 0.0, 1.0, 0.0, 0.0, 1.0, 0.0, 0.0, 1.0, 0.0, 0.0, 1.0, 5.207e-08, 0.0, 1.0, 0.0, 0.0, 1.0, 0.0, 0.0, 1.0, 0.0, 0.0, 1.0, 0.0, 0.0, 1.0, 0.0, 0.0, 1.0, 0.0, 0.0, 1.0, 0.0, 0.0, 1.0, 0.0, 0.0, 1.0, 0.0, 0.0, 1.0, 5.207e-08, 0.0, 1.0, 0.0, 0.0, 1.0, 0.0, 0.0, 1.0, 5.207e-08, 0.0, 1.0, 0.0, 0.0, 1.0, 0.0, 0.0, 1.0, 0.0, 0.0, 1.0, 0.0, 0.0, 1.0, 0.0, 0.0, 0.0, -1.0, 0.0, 0.0, -1.0, 0.0, 0.0, -1.0, 0.0, 0.0, -1.0, 0.0, 1.0, 0.0, 0.0, 1.0, 0.0, 0.0, 1.0, 0.0, 0.0, 0.0, 0.0, 1.0, 0.0, 0.0, 1.0, 0.0, 0.0, 1.0, 0.0, 0.0, 1.0, 0.0, 0.0, -1.0, 0.0, 0.0, -1.0, -4.558e-09, 0.0, -1.0, -4.558e-09, 0.0, -1.0, 1.619e-09, 0.0, -1.0, -2.367e-09, 0.0, -1.0, 1.619e-09, 0.0, -1.0, 0.0, 0.0, -1.0, 4.642e-08, 0.0, -1.0, 0.0, 0.0, -1.0, -4.642e-08, 0.0, -1.0, 0.0, 0.0, -1.0, 0.0, 0.0, -1.0, 0.0, 0.0, -1.0, -5.471e-09, 0.0, -1.0, 5.312e-08, 0.0, -1.0, 0.0, 0.0, -1.0, 4.642e-08, 0.0, -1.0, -2.367e-09, 0.0, -1.0, 1.619e-09, 0.0, -1.0, 0.0, 0.0, -1.0, 0.0, 0.0, -1.0, 0.0, 0.0, -1.0, 0.0, 0.0, -1.0, 0.0, 0.0, -1.0, 0.0, 0.0, -1.0, 0.0, 0.0, -1.0, 0.0, 0.0, -1.0, 0.0, 0.0, -1.0, 0.0, 0.0, -1.0, -1.101e-09, 0.0, -1.0, 1.94e-08, 0.0, -1.0, 0.0, 0.0, -1.0, 0.0, 0.0, -1.0, 3.556e-09, 0.0, -1.0, 0.0, 0.0, -1.0, 0.0, 0.0, -1.0, 0.0, 0.0, -1.0, 0.0, 0.0, -1.0, -1.077e-09, 0.0, -1.0, 0.0, 0.0, -1.0, -4.642e-08, 0.0, -1.0, -1.077e-09, 0.0, -1.0, -4.642e-08, 0.0, -1.0, 5.312e-08, 0.0, -1.0, -1.077e-09, 0.0, -1.0, 5.312e-08, 0.0, -1.0, -5.471e-09, 0.0, -1.0, -1.077e-09, 0.0, -1.0, -5.471e-09, 0.0, -1.0, 0.0, 0.0, -1.0, 6.631e-10, 0.0, -1.0, -1.077e-09, 0.0, -1.0, -5.471e-09, 0.0, -1.0, 6.631e-10, 0.0, -1.0, 0.0, 0.0, -1.0, -5.347e-09, 0.0, -1.0, 0.0, 0.0, -1.0, 0.0, 0.0, -1.0, 0.0, 0.0, -1.0, 3.556e-09, 0.0, -1.0, 6.631e-10, 0.0, -1.0, 0.0, 0.0, -1.0, 0.0, 0.0, -1.0, 2.321e-08, 0.0, -1.0, 0.0, 0.0, -1.0, 3.556e-09, 0.0, -1.0, 1.94e-08, 0.0, -1.0, 6.631e-10, 0.0, -1.0, 2.156e-09, 0.0, -1.0, 0.0, 0.0, -1.0, 0.0, 0.0, -1.0, 1.94e-08, 0.0, -1.0, -1.101e-09, 0.0, -1.0, 6.631e-10, 0.0, -1.0, 2.156e-09, 0.0, -1.0, 0.0, 0.0, -1.0, 0.0, 0.0, -1.0, 2.156e-09, 0.0, -1.0, 0.0, 0.0, -1.0, 0.0, 0.0, -1.0, 0.0, 0.0, -1.0, 0.0, 0.0, -1.0, 0.0, 0.0, -1.0, 0.0, 0.0, -1.0, 0.0, 0.0, -1.0, 1.619e-09, 0.0, -1.0, 2.156e-09, 0.0, -1.0, 0.0, 0.0, -1.0, 3.144e-09, 0.0, -1.0, 0.0, 0.0, -1.0, 1.619e-09, 0.0, -1.0, 3.144e-09, 0.0, -1.0, 2.136e-10, 0.0, -1.0, -4.558e-09, 0.0, -1.0, -5.347e-09, 0.0, -1.0, -4.558e-09, 0.0, -1.0, 0.0, 0.0, -1.0, 0.0, 0.0, -1.0, 0.0, 0.0, -1.0, -1.077e-09, 0.0, -1.0, 0.0, 0.0, -1.0, -1.077e-09, 0.0, -1.0, 2.136e-10, 0.0, -1.0, 0.0, 0.0, -1.0, 0.0, 0.0, -1.0, 0.0, 0.0, -1.0, 0.0, 0.0, -1.0, 0.0, 0.0, -1.0, 0.0, 0.0, -1.0, 0.0, 0.0, -1.0, 0.0, 0.0, -1.0, -4.558e-09, 0.0, -1.0, 0.0, 0.0, -1.0, -5.347e-09, 0.0, -1.0, 0.0, 0.0, -1.0, 0.0, 0.0, -1.0, 2.136e-10, 0.0, -1.0, 0.0, 0.0, -1.0, 4.642e-08, 0.0, -1.0, 0.0, 0.0, -1.0, 0.0, 0.0, -1.0, -5.347e-09, 0.0, -1.0, 2.321e-08, 0.0, -1.0, 2.136e-10, 0.0, -1.0, 2.321e-08, 0.0, -1.0, 0.0, 0.0, -1.0, 2.136e-10, 0.0, -1.0, 1.0, 0.0, 0.0, 1.0, 0.0, 0.0, 1.0, 0.0, 0.0, 1.0, 0.0, 0.0, 0.0, 0.0, -1.0, 0.0, 0.0, -1.0, 0.0, 0.0, -1.0, 0.0, 0.0, -1.0, 3.144e-09, 0.0, -1.0, 6.631e-10, 0.0, -1.0, -1.101e-09, 0.0, -1.0, 2.156e-09, 0.0, -1.0, 0.0, 0.0, -1.0, 0.0, 0.0, -1.0, 0.0, 0.0, -1.0, 0.0, 0.0, -1.0, 0.0, 0.0, -1.0, 0.0, 0.0, -1.0, 0.0, 0.0, -1.0, 0.0, 0.0, -1.0, 0.0, 0.0, -1.0, 0.0, 0.0, -1.0, 0.0, 0.0, -1.0, 0.0, 0.0, -1.0, 0.0, 0.0, -1.0, 0.0, 0.0, -1.0, 0.0, 0.0, -1.0, 0.0, 0.0, -1.0, 0.0, 0.0, -1.0, 0.0, 0.0, -1.0, 0.0, 0.0, -1.0, 0.0, 0.0, -1.0, 0.0, 0.0, -1.0, 0.0, 0.0, -1.0, 0.0, 0.0, -1.0, 0.0, 0.0, -1.0, 0.0, 0.0, -1.0, 0.0, 0.0, -1.0, 0.0, 0.0, -1.0, 0.0, 0.0, -1.0, 0.0, 0.0, -1.0, 0.0, 0.0, -1.0, -2.367e-09, 0.0, -1.0, 0.0, 0.0, -1.0, 2.708e-09, 0.0, -1.0, 3.775e-09, 0.0, -1.0, 3.919e-09, 0.0, -1.0, 3.919e-09, 0.0, -1.0, 0.0, 1.0, 0.0, 0.0, 1.0, 0.0, 0.0, 1.0, 0.0, 0.0, 1.0, 0.0, 0.0, -1.0, 0.0, 0.0, -1.0, 0.0, 0.0, -1.0, 0.0, 0.0, -1.0, 0.0, 0.0, -1.0, 0.0, 0.0, -1.0, 0.0, 0.0, -1.0, 0.0, 0.0, -1.0, 0.0, 0.0, -1.0, 0.0, 0.0, -1.0, 0.0, 0.0, -1.0, 0.0, 0.0, -1.0, 0.0, 0.0, 1.0, 0.0, 0.0, 1.0, 0.0, 0.0, 1.0, 0.0, 0.0, 1.0, 0.0, 0.0, 1.0, 0.0, 0.0, 1.0, 0.0, 0.0, 1.0, 0.0, 0.0, 1.0, 0.0, -1.0, 0.0, 0.0, -1.0, 0.0, 0.0, -1.0, 0.0, 0.0, -1.0, 0.0, 0.0, 0.7071, -0.7071, 0.0, 0.7071, -0.7071, 0.0, 0.7071, -0.7071, 0.0, 0.7071, -0.7071, 0.0, 0.0, -1.0, 0.0, 0.0, -1.0, 0.0, 0.0, -1.0, 0.0, 0.0, -1.0, 0.0, 0.0, 1.0, 0.0, 0.0, 1.0, 0.0, 0.0, 1.0, 0.0, 0.0, 1.0, 0.0, 1.0, 0.0, 0.0, 1.0, 0.0, 0.0, 1.0, 0.0, 0.0, 1.0, 0.0, 0.0, 0.0, 1.0, 0.0, 0.0, 1.0, 0.0, 0.0, 1.0, 0.0, 0.0, 1.0, 0.0, -1.0, 0.0, 0.0, -1.0, 0.0, 0.0, -1.0, 0.0, 0.0, -1.0, 0.0, 0.0, 0.0, 1.0, 0.0, 0.0, 1.0, 0.0, 0.0, 1.0, 0.0, 0.0, 1.0, 0.0, 0.0, -1.0, 0.0, 0.0, -1.0, 0.0, 0.0, -1.0, 0.0, 0.0, -1.0, 0.0, -1.0, 0.0, 0.0, -1.0, 0.0, 0.0, -1.0, 0.0, 0.0, -1.0, 0.0, 0.0, -1.0, 0.0, 0.0, -1.0, 0.0, 0.0, -1.0, 0.0, 0.0, -1.0, 0.0, 0.0, -1.0, 0.0, 0.0, -1.0, 0.0, 0.0, 0.0, 1.0, 0.0, 0.0, 1.0, 0.0, 0.0, 1.0, 0.0, 0.0, 1.0, 0.0, 1.0, 0.0, 0.0, 1.0, 0.0, 0.0, 1.0, 0.0, 0.0, 1.0, 0.0, 0.0, -1.0, 0.0, 0.0, -1.0, 0.0, 0.0, -1.0, 0.0, 0.0, -1.0, 0.0, 0.0, 0.0, 1.0, 0.0, 0.0, 1.0, 0.0, 0.0, 1.0, 0.0, 0.0, 1.0, 0.0, 0.0, -1.0, 0.0, 0.0, -1.0, 0.0, 0.0, -1.0, 0.0, 0.0, -1.0, 0.0, -1.0, 0.0, 0.0, -1.0, 0.0, 0.0, -1.0, 0.0, 0.0, -1.0, 0.0, 0.0, 0.0, -1.0, 0.0, 0.0, -1.0, 0.0, 0.0, -1.0, 0.0, 0.0, -1.0, 0.0, 0.0, 1.0, 0.0, 0.0, 1.0, 0.0, 0.0, 1.0, 0.0, 0.0, 1.0, 0.0, 1.0, 0.0, 0.0, 1.0, 0.0, 0.0, 1.0, 0.0, 0.0, 1.0, 0.0, 0.0, 1.0, 0.0, 0.0, 1.0, 0.0, 0.0, 1.0, 0.0, 0.0, 1.0, 0.0, 0.0, 1.0, 0.0, 0.0, 1.0, 0.0, 0.0, 0.0, -1.0, 0.0, 0.0, -1.0, 0.0, 0.0, -1.0, 0.0, 0.0, -1.0, 0.0, 1.0, 0.0, 0.0, 1.0, 0.0, 0.0, 1.0, 0.0, 0.0, 1.0, 0.0, 0.0, 0.0, -1.0, 0.0, 0.0, -1.0, 0.0, 0.0, -1.0, 0.0, 0.0, -1.0, 0.0, 0.0, -1.0, 0.0, 0.0, -1.0, 0.0, 0.0, -1.0, 0.0, 0.0, -1.0, 0.0, 0.0, 1.0, 0.0, 0.0, 1.0, 0.0, 0.0, 1.0, 0.0, 0.0, 1.0, 0.0, 0.0, 1.0, 0.0, 0.0, 1.0, 0.0, 0.0, 1.0, 0.0, 0.0, 1.0, 0.0, 0.0, 0.0, -1.0, 0.0, 0.0, -1.0, 0.0, 0.0, -1.0, 0.0, 0.0, -1.0, 0.0, -1.0, 0.0, 0.0, -1.0, 0.0, 0.0, -1.0, 0.0, 0.0, -1.0, 0.0, -1.0, 0.0, 0.0, -1.0, 0.0, 0.0, -1.0, 0.0, 0.0, -1.0, 0.0, 0.0, 0.0, 0.0, -1.0, 0.0, 0.0, -1.0, 0.0, 0.0, -1.0, 0.0, 0.0, -1.0, 0.0, 0.0, -1.0, 0.0, 0.0, -1.0, 0.0, 0.0, -1.0, 0.0, 0.0, 1.0, 0.0, 0.0, 1.0, 0.0, 0.0, 1.0, 0.0, 0.0, 1.0, -3.919e-09, 0.0, 1.0, -3.775e-09, 0.0, 1.0, -2.708e-09, 0.0, 1.0, -3.919e-09, 0.0, 1.0, 0.0, 0.0, 1.0, 0.0, 0.0, 1.0, 0.0, 0.0, 1.0, 0.0, 0.0, 1.0, 0.0, 0.0, 1.0, 0.0, 0.0, 1.0, 0.0, 0.0, 1.0, 0.0, 0.0, 1.0, 0.0, 0.0, -1.0, 0.0, 0.0, -1.0, 0.0, 0.0, -1.0, 0.0, 0.0, -1.0, 0.0, 0.0, -1.0, 0.0, 0.0, -1.0, 0.0, 0.0, -1.0, 0.0, 0.0, -1.0, 0.0, 0.0, -1.0, 0.0, 0.0, -1.0, 0.0, 0.0, -1.0, 0.0, 0.0, -1.0, 0.0, 0.0, -1.0, 0.0, 0.0, -1.0, 0.0, 0.0, -1.0, 0.0, 0.0, -1.0, 0.0, 0.0, 1.0, -2.708e-09, 0.0, 1.0, -3.775e-09, 0.0, 1.0, 0.0, 0.0, -1.0, 0.0, 0.0, -1.0, 0.0, 0.0, -1.0, 0.0, 0.0, -1.0, 0.0, 0.0, -1.0, 0.0, 0.0, -1.0, 0.0, 0.0, -1.0, 0.0, 0.0, -1.0, 0.0, 0.0, -1.0, 0.0, 0.0, -1.0, 0.0, 0.0, -1.0, 0.0, 0.0, -1.0, 0.0, 0.0, -1.0, 0.0, 0.0, -1.0, 0.0, 0.0, -1.0, 0.0, 0.0, -1.0, 0.0, 0.0, -1.0, 0.0, 0.0, -1.0, 0.0, 0.0, -1.0, 0.0, 0.0, -1.0, 0.0, 0.0, -1.0, 0.0, 0.0, -1.0, 0.0, 0.0, -1.0, 0.0, 0.0, -1.0, 0.0, 0.0, 1.0, 0.0, 0.0, 1.0, 0.0, 0.0, 1.0, 0.0, 0.0, 1.0, 0.0, 0.0, 1.0, 0.0, 0.0, 1.0, 0.0, 0.0, 1.0, 0.0, 0.0, 1.0, 0.0, 0.0, 1.0, 0.0, 0.0, 1.0, 0.0, 0.0, 1.0, 0.0, 0.0, 1.0, 0.0, 0.0, 1.0, 0.0, 0.0, 1.0, 0.0, 0.0, 1.0, 0.0, 0.0, 1.0, 0.0, 0.0, 1.0, 0.0, 0.0, 1.0, 0.0, 0.0, 1.0, 0.0, 0.0, 1.0, 0.0, 0.0, 1.0, 0.0, 0.0, 1.0, 0.0, 0.0, 1.0, 0.0, 0.0, 1.0, 0.0, 0.0, 1.0, 0.0, 0.0, 1.0, 0.0, 0.0, 1.0, 0.0, 0.0, 1.0, -1.0, 0.0, 0.0, -1.0, 0.0, 0.0, -1.0, 0.0, 0.0, -1.0, 0.0, 0.0, 0.0, 1.0, 0.0, 0.0, 1.0, 0.0, 0.0, 1.0, 0.0, 0.0, 1.0, 0.0, 0.0, -1.0, 0.0, 0.0, -1.0, 0.0, 0.0, -1.0, 0.0, 0.0, -1.0, 0.0, -1.0, 0.0, 0.0, -1.0, 0.0, 0.0, -1.0, 0.0, 0.0, -1.0, 0.0, 0.0, 0.0, 1.0, 0.0, 0.0, 1.0, 0.0, 0.0, 1.0, 0.0, 0.0, 1.0, 0.0, 0.0, 1.0, 0.0, 0.0, 1.0, 0.0, 0.0, 1.0, 0.0, 0.0, 1.0, 0.0, 1.0, 0.0, 0.0, 1.0, 0.0, 0.0, 1.0, 0.0, 0.0, 1.0, 0.0, 0.0, -1.0, 0.0, 0.0, -1.0, 0.0, 0.0, -1.0, 0.0, 0.0, -1.0, 0.0, 0.0, 0.0, 1.0, 0.0, 0.0, 1.0, 0.0, 0.0, 1.0, 0.0, 0.0, 1.0, 0.0, 0.0, -1.0, 0.0, 0.0, -1.0, 0.0, 0.0, -1.0, 0.0, 0.0, -1.0, 0.0, -1.0, 0.0, 0.0, -1.0, 0.0, 0.0, -1.0, 0.0, 0.0, -1.0, 0.0, 0.0, 1.0, 0.0, 0.0, 1.0, 0.0, 0.0, 1.0, 0.0, 0.0, 1.0, 0.0, 0.0, 0.0, -1.0, 0.0, 0.0, -1.0, 0.0, 0.0, -1.0, 0.0, 0.0, -1.0, 0.0, -0.3827, 0.9239, 0.0, -0.9239, 0.3827, 0.0, -0.9239, 0.3827, 0.0, -0.3827, 0.9239, 0.0, 0.0, -1.0, 0.0, 0.0, -1.0, 0.0, 0.0, -1.0, 0.0, 0.0, -1.0, 0.0, 1.0, 0.0, 0.0, 1.0, 0.0, 0.0, 1.0, 0.0, 0.0, 1.0, 0.0, 0.0, 0.0, 1.0, 0.0, 0.0, 1.0, 0.0, 0.0, 1.0, 0.0, 0.0, 1.0, 0.0, -1.0, 0.0, 0.0, -1.0, 0.0, 0.0, -1.0, 0.0, 0.0, -1.0, 0.0, 0.0, -0.9239, 0.3827, 0.0, -1.0, 0.0, 0.0, -1.0, 0.0, 0.0, -0.9239, 0.3827, 0.0, 0.0, -1.0, 0.0, 0.0, -1.0, 0.0, 0.0, -1.0, 0.0, 0.0, -1.0, 0.0, 1.0, 0.0, 0.0, 1.0, 0.0, 0.0, 1.0, 0.0, 0.0, 1.0, 0.0, 0.0, 1.0, 0.0, 0.0, 1.0, 0.0, 0.0, 1.0, 0.0, 0.0, 1.0, 0.0, 0.0, 1.0, 0.0, 0.0, 1.0, 0.0, 0.0, 1.0, 0.0, 0.0, 1.0, 0.0, 0.0, 0.0, 1.0, 0.0, -0.3827, 0.9239, 0.0, -0.3827, 0.9239, 0.0, 0.0, 1.0, 0.0, 1.0, 0.0, 0.0, 1.0, 0.0, 0.0, 1.0, 0.0, 0.0, 1.0, 0.0, 0.0, 0.0, -1.0, 0.0, 0.0, -1.0, 0.0, 0.0, -1.0, 0.0, 0.0, -1.0, 0.0, 1.0, 0.0, 0.0, 1.0, 0.0, 0.0, 1.0, 0.0, 0.0, 1.0, 0.0, 0.0, -1.0, 0.0, 0.0, -1.0, 0.0, 0.0, -1.0, 0.0, 0.0, -1.0, 0.0, 0.0, 0.0, -1.0, 0.0, 0.0, -1.0, 0.0, 0.0, -1.0, 0.0, 0.0, -1.0, 0.0, 0.0, -1.0, 0.0, 0.0, -1.0, 0.0, 0.0, -1.0, 0.0, 0.0, -1.0, 0.0, 1.0, 0.0, 0.0, 1.0, 0.0, 0.0, 1.0, 0.0, 0.0, 1.0, 0.0, 0.0, 0.0, 1.0, 0.0, 0.0, 1.0, 0.0, 0.0, 1.0, 0.0, 0.0, 1.0, 0.0, 0.0, 1.0, 0.0, 0.0, 1.0, 0.0, 0.0, 1.0, 0.0, 0.0, 1.0, 0.0, -1.0, 0.0, 0.0, -1.0, 0.0, 0.0, -1.0, 0.0, 0.0, -1.0, 0.0, 0.0, -1.0, 0.0, 0.0, -1.0, 0.0, 0.0, -1.0, 0.0, 0.0, -1.0, 0.0, 0.0, 1.0, 0.0, 0.0, 1.0, 0.0, 0.0, 1.0, 0.0, 0.0, 1.0, 0.0, 0.0, 1.0, 0.0, 0.0, 1.0, 0.0, 0.0, 1.0, 0.0, 0.0, 1.0, 0.0, 0.0, 0.0, -1.0, 0.0, 0.0, -1.0, 0.0, 0.0, -1.0, 0.0, 0.0, -1.0, 0.0, -1.0, 0.0, 0.0, -1.0, 0.0, 0.0, -1.0, 0.0, 0.0, -1.0, 0.0, 0.0, 0.0, 1.0, 0.0, 0.0, 1.0, 0.0, 0.0, 1.0, 0.0, 0.0, 1.0, 0.0, 0.0, 1.0, 0.0, 0.0, 1.0, 0.0, 0.0, 1.0, 0.0, 0.0, 1.0, 0.0, 0.0, 1.0, 0.0, 0.0, 1.0, 0.0, 0.0, 1.0, 0.0, 0.0, 1.0, 0.0, 0.0, -1.0, 0.0, 0.0, -1.0, 0.0, 0.0, -1.0, 0.0, 0.0, -1.0, 0.0, 0.0, -1.0, 0.0, 0.0, -1.0, 0.0, 0.0, -1.0, 0.0, 0.0, -1.0, 0.0, -1.0, 0.0, 0.0, -1.0, 0.0, 0.0, -1.0, 0.0, 0.0, -1.0, 0.0, 0.0, -2.949e-07, 0.0, -1.0, 4.967e-07, 0.0, -1.0, -9.223e-08, 0.0, -1.0, -2.949e-07, 0.0, -1.0, 3.116e-07, 0.0, -1.0, 4.967e-07, 0.0, -1.0, -2.949e-07, 0.0, -1.0, -7.195e-07, 0.0, -1.0, 3.116e-07, 0.0, -1.0, -2.949e-07, 0.0, -1.0, -8.426e-07, 0.0, -1.0, -7.195e-07, 0.0, -1.0, -2.949e-07, 0.0, -1.0, -3.104e-09, 0.0, -1.0, -8.426e-07, 0.0, -1.0, -2.949e-07, 0.0, -1.0, 1.845e-07, 0.0, -1.0, -3.104e-09, 0.0, -1.0, -2.949e-07, 0.0, -1.0, -3.601e-07, 0.0, -1.0, 1.845e-07, 0.0, -1.0, -2.949e-07, 0.0, -1.0, 1.086e-06, 0.0, -1.0, -3.601e-07, 0.0, -1.0, -2.949e-07, 0.0, -1.0, 1.662e-06, 0.0, -1.0, 1.086e-06, 0.0, -1.0, -2.949e-07, 0.0, -1.0, 3.875e-08, 0.0, -1.0, 1.662e-06, 0.0, -1.0, -2.949e-07, 0.0, -1.0, -2.782e-06, 0.0, -1.0, 3.875e-08, 0.0, -1.0, -2.949e-07, 0.0, -1.0, 1.367e-06, 0.0, -1.0, -2.782e-06, 0.0, -1.0, -2.949e-07, 0.0, -1.0, -3.438e-06, 0.0, -1.0, 1.367e-06, 0.0, -1.0, -2.949e-07, 0.0, -1.0, 0.0, 0.0, -1.0, -3.438e-06, 0.0, -1.0, -2.949e-07, 0.0, -1.0, 1.479e-06, 0.0, -1.0, -5.28e-06, 0.0, -1.0, -2.949e-07, 0.0, -1.0, -6.837e-07, 0.0, -1.0, 1.479e-06, 0.0, -1.0, -2.949e-07, 0.0, -1.0, 3.789e-07, 0.0, -1.0, -6.837e-07, 0.0, -1.0, -2.949e-07, 0.0, -1.0, 1.065e-07, 0.0, -1.0, 3.789e-07, 0.0, -1.0, -2.949e-07, 0.0, -1.0, 0.0, 0.0, -1.0, 1.065e-07, 0.0, -1.0, -2.949e-07, 0.0, -1.0, 0.0, 0.0, -1.0, 0.0, 0.0, -1.0, -2.949e-07, 0.0, -1.0, 3.039e-07, 0.0, -1.0, 0.0, 0.0, -1.0, -2.949e-07, 0.0, -1.0, -9.223e-08, 0.0, -1.0, 3.039e-07, 0.0, -1.0, -2.43e-07, 0.0, 1.0, 0.0, 0.0, 1.0, -8.803e-07, 0.0, 1.0, -2.43e-07, 0.0, 1.0, -8.803e-07, 0.0, 1.0, -4.809e-07, 0.0, 1.0, -2.43e-07, 0.0, 1.0, -4.809e-07, 0.0, 1.0, 1.799e-07, 0.0, 1.0, -2.43e-07, 0.0, 1.0, 1.799e-07, 0.0, 1.0, 0.0, 0.0, 1.0, -2.43e-07, 0.0, 1.0, 0.0, 0.0, 1.0, 7.357e-07, 0.0, 1.0, -2.43e-07, 0.0, 1.0, 7.357e-07, 0.0, 1.0, 4.151e-07, 0.0, 1.0, -2.43e-07, 0.0, 1.0, 4.151e-07, 0.0, 1.0, -1.368e-06, 0.0, 1.0, -2.43e-07, 0.0, 1.0, -1.368e-06, 0.0, 1.0, 0.0, 0.0, 1.0, -2.43e-07, 0.0, 1.0, 0.0, 0.0, 1.0, -1.883e-07, 0.0, 1.0, -2.43e-07, 0.0, 1.0, -1.883e-07, 0.0, 1.0, 1.743e-07, 0.0, 1.0, -2.43e-07, 0.0, 1.0, 1.743e-07, 0.0, 1.0, 4.048e-06, 0.0, 1.0, -2.43e-07, 0.0, 1.0, 4.048e-06, 0.0, 1.0, 0.0, 0.0, 1.0, -2.43e-07, 0.0, 1.0, 0.0, 0.0, 1.0, -4.797e-07, 0.0, 1.0, -2.43e-07, 0.0, 1.0, -4.797e-07, 0.0, 1.0, -1.055e-05, 0.0, 1.0, -2.43e-07, 0.0, 1.0, 0.0, 0.0, 1.0, 4.296e-06, 0.0, 1.0, -2.43e-07, 0.0, 1.0, 4.296e-06, 0.0, 1.0, -1.709e-06, 0.0, 1.0, -2.43e-07, 0.0, 1.0, -1.709e-06, 0.0, 1.0, -3.177e-07, 0.0, 1.0, -2.43e-07, 0.0, 1.0, -3.177e-07, 0.0, 1.0, 0.0, 0.0, 1.0, -2.43e-07, 0.0, 1.0, 0.0, 0.0, 1.0, 0.0, 0.0, 1.0, -2.43e-07, 0.0, 1.0, 0.0, 0.0, 1.0, 3.775e-07, 0.0, 1.0, -2.43e-07, 0.0, 1.0, 3.775e-07, 0.0, 1.0, 1.652e-07, 0.0, 1.0, -2.43e-07, 0.0, 1.0, 1.652e-07, 0.0, 1.0, 0.0, 0.0, 1.0, -1.0, 4.21e-06, 0.0, -1.0, 4.21e-06, 0.0, -0.9659, 0.2588, 0.0, -0.9659, 0.2588, 0.0, 0.5, 0.866, 0.0, 0.5, 0.866, 0.0, 0.7071, 0.7071, 0.0, 0.7071, 0.7071, 0.0, 2.105e-06, -1.0, 0.0, 2.105e-06, -1.0, 0.0, -0.2588, -0.9659, 0.0, -0.2588, -0.9659, 0.0, -0.9659, -0.2588, 0.0, -0.9659, -0.2588, 0.0, -1.0, 4.21e-06, 0.0, -1.0, 4.21e-06, 0.0, 0.2588, -0.9659, 0.0, 0.2588, -0.9659, 0.0, 2.105e-06, -1.0, 0.0, 2.105e-06, -1.0, 0.0, -0.7071, 0.7071, 0.0, -0.7071, 0.7071, 0.0, -0.5, 0.866, 0.0, -0.5, 0.866, 0.0, -0.866, -0.5, 0.0, -0.866, -0.5, 0.0, -0.9659, -0.2588, 0.0, -0.9659, -0.2588, 0.0, 0.2588, 0.9659, 0.0, 0.2588, 0.9659, 0.0, 0.5, 0.866, 0.0, 0.5, 0.866, 0.0, 0.5, -0.866, 0.0, 0.5, -0.866, 0.0, 0.2588, -0.9659, 0.0, 0.2588, -0.9659, 0.0, 0.7071, 0.7071, 0.0, 0.7071, 0.7071, 0.0, 0.866, 0.5, 0.0, 0.866, 0.5, 0.0, -0.7071, -0.7071, 0.0, -0.7071, -0.7071, 0.0, -0.866, -0.5, 0.0, -0.866, -0.5, 0.0, 1.0, 4.215e-06, 0.0, 1.0, 4.215e-06, 0.0, 0.9659, -0.2588, 0.0, 0.9659, -0.2588, 0.0, 2.105e-06, 1.0, 0.0, 2.105e-06, 1.0, 0.0, 0.2588, 0.9659, 0.0, 0.2588, 0.9659, 0.0, 0.866, -0.5, 0.0, 0.866, -0.5, 0.0, 0.7071, -0.7071, 0.0, 0.7071, -0.7071, 0.0, -0.5, -0.866, 0.0, -0.5, -0.866, 0.0, -0.7071, -0.7071, 0.0, -0.7071, -0.7071, 0.0, -0.866, 0.5, 0.0, -0.866, 0.5, 0.0, -0.7071, 0.7071, 0.0, -0.7071, 0.7071, 0.0, -0.2588, 0.9659, 0.0, -0.2588, 0.9659, 0.0, 2.105e-06, 1.0, 0.0, 2.105e-06, 1.0, 0.0, 0.9659, -0.2588, 0.0, 0.9659, -0.2588, 0.0, 0.866, -0.5, 0.0, 0.866, -0.5, 0.0, -0.2588, -0.9659, 0.0, -0.2588, -0.9659, 0.0, -0.5, -0.866, 0.0, -0.5, -0.866, 0.0, -0.5, 0.866, 0.0, -0.5, 0.866, 0.0, -0.2588, 0.9659, 0.0, -0.2588, 0.9659, 0.0, 0.9659, 0.2588, 0.0, 0.9659, 0.2588, 0.0, 1.0, 4.215e-06, 0.0, 1.0, 4.215e-06, 0.0, 0.7071, -0.7071, 0.0, 0.7071, -0.7071, 0.0, 0.5, -0.866, 0.0, 0.5, -0.866, 0.0, -0.9659, 0.2588, 0.0, -0.9659, 0.2588, 0.0, -0.866, 0.5, 0.0, -0.866, 0.5, 0.0, 0.866, 0.5, 0.0, 0.866, 0.5, 0.0, 0.9659, 0.2588, 0.0, 0.9659, 0.2588, 0.0])] * 3)])

# ---- objects
ob_shape_9_indexedfaceset = bpy.data.objects.new('SHAPE_9_IndexedFaceSet', me_shape_9_indexedfaceset_005)

# ---- transforms, parenting, visibility, modifiers, constraints
ob_shape_9_indexedfaceset.location = (0.0, 1.907e-06, 0.0)
_m = ob_shape_9_indexedfaceset.modifiers.new('Bevel', 'BEVEL')
_m.width = 0.005
_m.width_pct = 0.005
_m.segments = 6

# ---- collection membership
col_collection.objects.link(ob_shape_9_indexedfaceset)

# ---- scene / render settings (as saved in the file)
scene.frame_start = 1; scene.frame_end = 250; scene.frame_set(5)
scene.render.engine = 'BLENDER_EEVEE_NEXT'
scene.cycles.sampling_pattern = 'TABULATED_SOBOL'
scene.cycles.use_light_tree = False
scene.eevee.ray_tracing_options.trace_max_roughness = 0.0
scene.view_settings.view_transform = 'Filmic'
bpy.context.view_layer.update()

# ---- added for rendering (the .blend has no active camera and no usable light): camera, sun
cam_auto = bpy.data.cameras.new('AutoCamera')
cam_auto.lens = 50.0
cam_auto.sensor_width = 36.0
cam_auto.clip_end = 1000.0
ob_auto_camera = bpy.data.objects.new('AutoCamera', cam_auto)
scene.collection.objects.link(ob_auto_camera)
ob_auto_camera.location = (5.28698, -6.34438, 4.63359)
ob_auto_camera.rotation_euler = (1.09748, -7.21219e-08, 0.694738)
scene.camera = ob_auto_camera
light_auto_sun = bpy.data.lights.new('AutoSun', 'SUN')
light_auto_sun.energy = 3.0
light_auto_sun.angle = 0.0523599
ob_auto_sun = bpy.data.objects.new('AutoSun', light_auto_sun)
scene.collection.objects.link(ob_auto_sun)
ob_auto_sun.rotation_euler = (0.872665, 0.174533, 0.523599)
bpy.context.view_layer.update()
